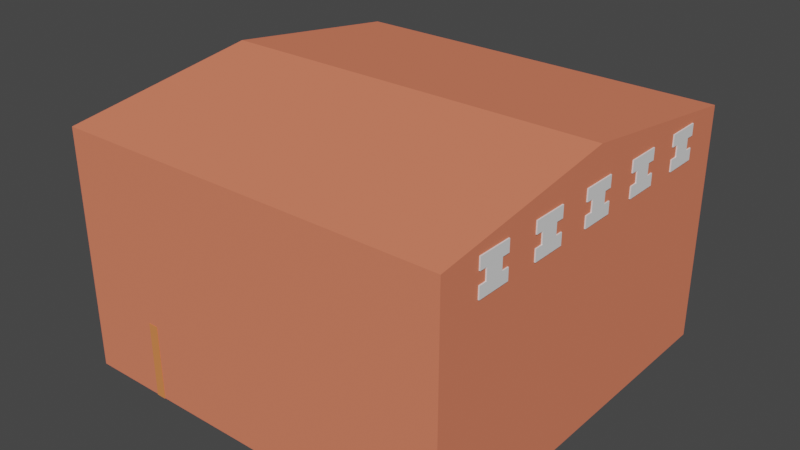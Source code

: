 # Source: Warehouse.blend  (saved by Blender 3.6.13; exported with 4.5.12 LTS)
import bpy
from mathutils import Matrix  # noqa: F401  (used for matrix-valued properties, if any)

bpy.ops.wm.read_factory_settings(use_empty=True)
scene = bpy.context.scene
scene.name = 'Scene'

# ---- collections
col_collection = bpy.data.collections.new('Collection'); scene.collection.children.link(col_collection)

# ---- materials (node trees are filled in below, after node groups)
mat_material_002 = bpy.data.materials.new('Material.002')
mat_material_002.use_transparent_shadow = False
mat_material_003 = bpy.data.materials.new('Material.003')
mat_material_003.use_transparent_shadow = False
mat_material_001 = bpy.data.materials.new('Material.001')
mat_material_001.use_transparent_shadow = False
mat_window = bpy.data.materials.new('Window')
mat_window.use_transparent_shadow = False

# ---- material node trees
mat_material_002.use_nodes = True; mat_material_002.node_tree.nodes.clear()
_N = mat_material_002.node_tree.nodes; _L = mat_material_002.node_tree.links
n0 = _N.new('ShaderNodeBsdfPrincipled'); n0.name = 'Principled BSDF'; n0.location = (10, 300)
n0.distribution = 'GGX'
n0.subsurface_method = 'RANDOM_WALK_SKIN'
n0.inputs[0].default_value = (0.8, 0.215, 0.1223, 1.0)
n0.inputs[2].default_value = 1.0
n0.inputs[3].default_value = 1.45
n0.inputs[13].default_value = 0.0
n0.inputs[27].default_value = (0.0, 0.0, 0.0, 1.0)
n0.inputs[28].default_value = 1.0
n1 = _N.new('ShaderNodeOutputMaterial'); n1.name = 'Material Output'; n1.location = (300, 300)
n2 = _N.new('ShaderNodeTexNoise'); n2.name = 'Noise Texture'; n2.location = (-438, 302)
_L.new(n0.outputs[0], n1.inputs[0])
n1.is_active_output = True
mat_material_003.use_nodes = True; mat_material_003.node_tree.nodes.clear()
_N = mat_material_003.node_tree.nodes; _L = mat_material_003.node_tree.links
n0 = _N.new('ShaderNodeBsdfPrincipled'); n0.name = 'Principled BSDF'; n0.location = (10, 300)
n0.distribution = 'GGX'
n0.subsurface_method = 'RANDOM_WALK_SKIN'
n0.inputs[0].default_value = (0.07658, 0.07658, 0.07658, 1.0)
n0.inputs[1].default_value = 0.7008
n0.inputs[3].default_value = 1.45
n0.inputs[27].default_value = (0.0, 0.0, 0.0, 1.0)
n0.inputs[28].default_value = 1.0
n1 = _N.new('ShaderNodeOutputMaterial'); n1.name = 'Material Output'; n1.location = (300, 300)
_L.new(n0.outputs[0], n1.inputs[0])
n1.is_active_output = True
mat_material_001.use_nodes = True; mat_material_001.node_tree.nodes.clear()
_N = mat_material_001.node_tree.nodes; _L = mat_material_001.node_tree.links
n0 = _N.new('ShaderNodeBsdfPrincipled'); n0.name = 'Principled BSDF'; n0.location = (10, 300)
n0.distribution = 'GGX'
n0.subsurface_method = 'RANDOM_WALK_SKIN'
n0.inputs[0].default_value = (0.8, 0.2391, 0.06795, 1.0)
n0.inputs[2].default_value = 1.0
n0.inputs[3].default_value = 1.45
n0.inputs[27].default_value = (0.0, 0.0, 0.0, 1.0)
n0.inputs[28].default_value = 1.0
n1 = _N.new('ShaderNodeOutputMaterial'); n1.name = 'Material Output'; n1.location = (300, 300)
_L.new(n0.outputs[0], n1.inputs[0])
n1.is_active_output = True
mat_window.use_nodes = True; mat_window.node_tree.nodes.clear()
_N = mat_window.node_tree.nodes; _L = mat_window.node_tree.links
n0 = _N.new('ShaderNodeBsdfPrincipled'); n0.name = 'Principled BSDF'; n0.location = (10, 300)
n0.distribution = 'GGX'
n0.subsurface_method = 'RANDOM_WALK_SKIN'
n0.inputs[3].default_value = 1.45
n0.inputs[27].default_value = (0.0, 0.0, 0.0, 1.0)
n0.inputs[28].default_value = 1.0
n1 = _N.new('ShaderNodeOutputMaterial'); n1.name = 'Material Output'; n1.location = (300, 300)
_L.new(n0.outputs[0], n1.inputs[0])
n1.is_active_output = True

# ---- world
world_world = bpy.data.worlds.new('World'); scene.world = world_world
world_world.use_nodes = True; world_world.node_tree.nodes.clear()
_N = world_world.node_tree.nodes; _L = world_world.node_tree.links
n0 = _N.new('ShaderNodeOutputWorld'); n0.name = 'World Output'; n0.location = (300, 300)
n1 = _N.new('ShaderNodeBackground'); n1.name = 'Background'; n1.location = (10, 300)
n1.inputs[0].default_value = (0.05088, 0.05088, 0.05088, 1.0)
_L.new(n1.outputs[0], n0.inputs[0])
n0.is_active_output = True
world_world.color = (0.05088, 0.05088, 0.05088)
world_world.use_sun_shadow = False
world_world.sun_shadow_jitter_overblur = 0.0

# ---- meshes
me_cube_001 = bpy.data.meshes.new('Cube.001')
me_cube_001.from_pydata([], [], [])
_uv = me_cube_001.uv_layers.new(name='UVMap')
_uv.uv.foreach_set('vector', [])
me_cube_001.update()
me_plane = bpy.data.meshes.new('Plane')
me_plane.from_pydata([(-1.0, -1.0, 0.0), (1.0, -1.0, 0.0), (-1.0, 1.0, 0.0), (1.0, 1.0, 0.0), (-1.0, -1.0, 1.217), (1.0, -1.0, 1.217), (-1.0, 1.0, 1.217), (1.0, 1.0, 1.217), (-1.0, 0.0, 1.355), (1.0, 0.0, 1.355)], [], [(1, 5, 9, 7, 3), (2, 6, 8, 4, 0), (3, 7, 6, 2), (0, 4, 5, 1), (8, 9, 5, 4), (6, 7, 9, 8)])
_uv = me_plane.uv_layers.new(name='UVMap')
_uv.uv.foreach_set('vector', [1.0, 0.0, 1.0, 0.0, 1.0, 0.5, 1.0, 1.0, 1.0, 1.0, 0.0, 1.0, 0.0, 1.0, 0.0, 0.5, 0.0, 0.0, 0.0, 0.0, 1.0, 1.0, 1.0, 1.0, 0.0, 1.0, 0.0, 1.0, 0.0, 0.0, 0.0, 0.0, 1.0, 0.0, 1.0, 0.0, 0.0, 0.5, 1.0, 0.5, 1.0, 0.0, 0.0, 0.0, 0.0, 1.0, 1.0, 1.0, 1.0, 0.5, 0.0, 0.5])
me_plane.materials.append(mat_material_002)
me_plane.materials.append(mat_material_003)
me_plane.update()
me_cube_002 = bpy.data.meshes.new('Cube.002')
me_cube_002.from_pydata([(-1.0, -1.0, -1.0), (-1.0, -1.0, 3.384), (-1.0, 1.0, -1.0), (-1.0, 1.0, 3.384), (1.0, -1.0, -1.0), (1.0, -1.0, 3.384), (1.0, 1.0, -1.0), (1.0, 1.0, 3.384)], [], [(0, 1, 3, 2), (2, 3, 7, 6), (6, 7, 5, 4), (4, 5, 1, 0), (2, 6, 4, 0), (7, 3, 1, 5)])
_uv = me_cube_002.uv_layers.new(name='UVMap')
_uv.uv.foreach_set('vector', [0.375, 0.0, 0.625, 0.0, 0.625, 0.25, 0.375, 0.25, 0.375, 0.25, 0.625, 0.25, 0.625, 0.5, 0.375, 0.5, 0.375, 0.5, 0.625, 0.5, 0.625, 0.75, 0.375, 0.75, 0.375, 0.75, 0.625, 0.75, 0.625, 1.0, 0.375, 1.0, 0.125, 0.5, 0.375, 0.5, 0.375, 0.75, 0.125, 0.75, 0.625, 0.5, 0.875, 0.5, 0.875, 0.75, 0.625, 0.75])
me_cube_002.materials.append(mat_material_001)
me_cube_002.update()
me_cube_003 = bpy.data.meshes.new('Cube.003')
me_cube_003.from_pydata([(-1.0, -1.0, -1.0), (-1.0, -1.0, 3.384), (-1.0, 1.0, -1.0), (-1.0, 1.0, 3.384), (1.0, -1.0, -1.0), (1.0, -1.0, 3.384), (1.0, 1.0, -1.0), (1.0, 1.0, 3.384)], [], [(0, 1, 3, 2), (2, 3, 7, 6), (6, 7, 5, 4), (4, 5, 1, 0), (2, 6, 4, 0), (7, 3, 1, 5)])
_uv = me_cube_003.uv_layers.new(name='UVMap')
_uv.uv.foreach_set('vector', [0.375, 0.0, 0.625, 0.0, 0.625, 0.25, 0.375, 0.25, 0.375, 0.25, 0.625, 0.25, 0.625, 0.5, 0.375, 0.5, 0.375, 0.5, 0.625, 0.5, 0.625, 0.75, 0.375, 0.75, 0.375, 0.75, 0.625, 0.75, 0.625, 1.0, 0.375, 1.0, 0.125, 0.5, 0.375, 0.5, 0.375, 0.75, 0.125, 0.75, 0.625, 0.5, 0.875, 0.5, 0.875, 0.75, 0.625, 0.75])
me_cube_003.materials.append(mat_material_001)
me_cube_003.update()
me_cube_004 = bpy.data.meshes.new('Cube.004')
me_cube_004.from_pydata([(-1.0, -1.0, -1.0), (-1.0, -1.0, 3.384), (-1.0, 1.0, -1.0), (-1.0, 1.0, 3.384), (1.0, -1.0, -1.0), (1.0, -1.0, 3.384), (1.0, 1.0, -1.0), (1.0, 1.0, 3.384), (1.0, 0.6868, 3.083), (1.0, 0.6868, 0.07209), (1.0, -0.6868, 0.07209), (1.0, -0.6868, 3.083), (-1.152, 0.6868, 3.083), (-1.152, 0.6868, 0.07209), (-1.152, -0.6868, 0.07209), (-1.152, -0.6868, 3.083), (-0.07596, -0.6868, 3.083), (-0.07596, 0.6868, 3.083), (-0.07596, 0.6868, 0.07209), (-0.07596, -0.6868, 0.07209)], [], [(12, 15, 1, 3), (2, 3, 7, 6), (5, 4, 10, 11), (4, 5, 1, 0), (2, 6, 4, 0), (7, 3, 1, 5), (17, 16, 15, 12), (4, 6, 9, 10), (7, 5, 11, 8), (6, 7, 8, 9), (13, 12, 3, 2), (18, 17, 12, 13), (16, 19, 14, 15), (19, 18, 13, 14), (15, 14, 0, 1), (14, 13, 2, 0), (10, 9, 18, 19), (11, 10, 19, 16), (9, 8, 17, 18), (8, 11, 16, 17), (19, 18, 17, 16)])
me_cube_004.polygons.foreach_set('material_index', [0, 0, 0, 0, 0, 0, 0, 0, 0, 0, 0, 0, 0, 0, 0, 0, 0, 0, 0, 0, 1])
_uv = me_cube_004.uv_layers.new(name='UVMap')
_uv.uv.foreach_set('vector', [0.625, 0.5, 0.625, 0.75, 0.875, 0.75, 0.875, 0.5, 0.375, 0.25, 0.625, 0.25, 0.625, 0.5, 0.375, 0.5, 0.625, 0.75, 0.375, 0.75, 0.375, 0.75, 0.625, 0.75, 0.375, 0.75, 0.625, 0.75, 0.625, 1.0, 0.375, 1.0, 0.125, 0.5, 0.375, 0.5, 0.375, 0.75, 0.125, 0.75, 0.625, 0.5, 0.875, 0.5, 0.875, 0.75, 0.625, 0.75, 0.625, 0.5, 0.625, 0.75, 0.625, 0.75, 0.625, 0.5, 0.375, 0.75, 0.375, 0.5, 0.375, 0.5, 0.375, 0.75, 0.625, 0.5, 0.625, 0.75, 0.625, 0.75, 0.625, 0.5, 0.375, 0.5, 0.625, 0.5, 0.625, 0.5, 0.375, 0.5, 0.375, 0.5, 0.625, 0.5, 0.625, 0.25, 0.375, 0.25, 0.375, 0.5, 0.625, 0.5, 0.625, 0.5, 0.375, 0.5, 0.625, 0.75, 0.375, 0.75, 0.375, 0.75, 0.625, 0.75, 0.375, 0.75, 0.375, 0.5, 0.375, 0.5, 0.375, 0.75, 0.625, 0.75, 0.375, 0.75, 0.375, 1.0, 0.625, 1.0, 0.375, 0.75, 0.375, 0.5, 0.125, 0.5, 0.125, 0.75, 0.375, 0.75, 0.375, 0.5, 0.375, 0.5, 0.375, 0.75, 0.625, 0.75, 0.375, 0.75, 0.375, 0.75, 0.625, 0.75, 0.375, 0.5, 0.625, 0.5, 0.625, 0.5, 0.375, 0.5, 0.625, 0.5, 0.625, 0.75, 0.625, 0.75, 0.625, 0.5, 0.0, 0.0, 0.0, 0.0, 0.0, 0.0, 0.0, 0.0])
me_cube_004.materials.append(mat_material_001)
me_cube_004.materials.append(mat_window)
me_cube_004.update()
me_cube_005 = bpy.data.meshes.new('Cube.005')
me_cube_005.from_pydata([(-1.0, -1.0, -1.0), (-1.0, -1.0, 3.384), (-1.0, 1.0, -1.0), (-1.0, 1.0, 3.384), (1.0, -1.0, -1.0), (1.0, -1.0, 3.384), (1.0, 1.0, -1.0), (1.0, 1.0, 3.384)], [], [(0, 1, 3, 2), (2, 3, 7, 6), (6, 7, 5, 4), (4, 5, 1, 0), (2, 6, 4, 0), (7, 3, 1, 5)])
_uv = me_cube_005.uv_layers.new(name='UVMap')
_uv.uv.foreach_set('vector', [0.375, 0.0, 0.625, 0.0, 0.625, 0.25, 0.375, 0.25, 0.375, 0.25, 0.625, 0.25, 0.625, 0.5, 0.375, 0.5, 0.375, 0.5, 0.625, 0.5, 0.625, 0.75, 0.375, 0.75, 0.375, 0.75, 0.625, 0.75, 0.625, 1.0, 0.375, 1.0, 0.125, 0.5, 0.375, 0.5, 0.375, 0.75, 0.125, 0.75, 0.625, 0.5, 0.875, 0.5, 0.875, 0.75, 0.625, 0.75])
me_cube_005.materials.append(mat_material_001)
me_cube_005.update()
me_cube_006 = bpy.data.meshes.new('Cube.006')
me_cube_006.from_pydata([(-1.0, -1.0, -1.0), (-1.0, -1.0, 3.384), (-1.0, 1.0, -1.0), (-1.0, 1.0, 3.384), (1.0, -1.0, -1.0), (1.0, -1.0, 3.384), (1.0, 1.0, -1.0), (1.0, 1.0, 3.384), (-1.0, 0.6731, -0.1921), (-1.0, -0.6731, -0.1921), (-1.0, -0.6731, 2.759), (-1.0, 0.6731, 2.759), (1.198, 0.6731, -0.1921), (1.198, -0.6731, -0.1921), (1.198, -0.6731, 2.759), (1.198, 0.6731, 2.759), (0.09897, 0.6731, 2.759), (0.09897, -0.6731, 2.759), (0.09897, -0.6731, -0.1921), (0.09897, 0.6731, -0.1921)], [], [(3, 2, 8, 11), (2, 3, 7, 6), (12, 13, 4, 6), (4, 5, 1, 0), (2, 6, 4, 0), (7, 3, 1, 5), (17, 16, 15, 14), (0, 1, 10, 9), (1, 3, 11, 10), (2, 0, 9, 8), (13, 14, 5, 4), (19, 18, 13, 12), (16, 19, 12, 15), (18, 17, 14, 13), (14, 15, 7, 5), (15, 12, 6, 7), (9, 10, 17, 18), (11, 8, 19, 16), (8, 9, 18, 19), (10, 11, 16, 17), (18, 17, 16, 19)])
me_cube_006.polygons.foreach_set('material_index', [0, 0, 0, 0, 0, 0, 0, 0, 0, 0, 0, 0, 0, 0, 0, 0, 0, 0, 0, 0, 1])
_uv = me_cube_006.uv_layers.new(name='UVMap')
_uv.uv.foreach_set('vector', [0.625, 0.25, 0.375, 0.25, 0.375, 0.25, 0.625, 0.25, 0.375, 0.25, 0.625, 0.25, 0.625, 0.5, 0.375, 0.5, 0.125, 0.5, 0.125, 0.75, 0.375, 0.75, 0.375, 0.5, 0.375, 0.75, 0.625, 0.75, 0.625, 1.0, 0.375, 1.0, 0.125, 0.5, 0.375, 0.5, 0.375, 0.75, 0.125, 0.75, 0.625, 0.5, 0.875, 0.5, 0.875, 0.75, 0.625, 0.75, 0.875, 0.75, 0.875, 0.5, 0.875, 0.5, 0.875, 0.75, 0.375, 1.0, 0.625, 1.0, 0.625, 1.0, 0.375, 1.0, 0.875, 0.75, 0.875, 0.5, 0.875, 0.5, 0.875, 0.75, 0.125, 0.5, 0.125, 0.75, 0.125, 0.75, 0.125, 0.5, 0.375, 1.0, 0.625, 1.0, 0.625, 0.75, 0.375, 0.75, 0.125, 0.5, 0.125, 0.75, 0.125, 0.75, 0.125, 0.5, 0.625, 0.25, 0.375, 0.25, 0.375, 0.25, 0.625, 0.25, 0.375, 1.0, 0.625, 1.0, 0.625, 1.0, 0.375, 1.0, 0.875, 0.75, 0.875, 0.5, 0.625, 0.5, 0.625, 0.75, 0.625, 0.25, 0.375, 0.25, 0.375, 0.5, 0.625, 0.5, 0.375, 1.0, 0.625, 1.0, 0.625, 1.0, 0.375, 1.0, 0.625, 0.25, 0.375, 0.25, 0.375, 0.25, 0.625, 0.25, 0.125, 0.5, 0.125, 0.75, 0.125, 0.75, 0.125, 0.5, 0.875, 0.75, 0.875, 0.5, 0.875, 0.5, 0.875, 0.75, 0.0, 0.0, 0.0, 0.0, 0.0, 0.0, 0.0, 0.0])
me_cube_006.materials.append(mat_material_001)
me_cube_006.materials.append(mat_window)
me_cube_006.update()
me_cube_007 = bpy.data.meshes.new('Cube.007')
me_cube_007.from_pydata([(-1.0, -1.0, -1.0), (-1.0, -1.0, 3.384), (-1.0, 1.0, -1.0), (-1.0, 1.0, 3.384), (1.0, -1.0, -1.0), (1.0, -1.0, 3.384), (1.0, 1.0, -1.0), (1.0, 1.0, 3.384)], [], [(0, 1, 3, 2), (2, 3, 7, 6), (6, 7, 5, 4), (4, 5, 1, 0), (2, 6, 4, 0), (7, 3, 1, 5)])
_uv = me_cube_007.uv_layers.new(name='UVMap')
_uv.uv.foreach_set('vector', [0.375, 0.0, 0.625, 0.0, 0.625, 0.25, 0.375, 0.25, 0.375, 0.25, 0.625, 0.25, 0.625, 0.5, 0.375, 0.5, 0.375, 0.5, 0.625, 0.5, 0.625, 0.75, 0.375, 0.75, 0.375, 0.75, 0.625, 0.75, 0.625, 1.0, 0.375, 1.0, 0.125, 0.5, 0.375, 0.5, 0.375, 0.75, 0.125, 0.75, 0.625, 0.5, 0.875, 0.5, 0.875, 0.75, 0.625, 0.75])
me_cube_007.materials.append(mat_material_001)
me_cube_007.update()
me_cube_008 = bpy.data.meshes.new('Cube.008')
me_cube_008.from_pydata([(-1.0, -1.0, -1.0), (-1.0, -1.0, 3.384), (-1.0, 1.0, -1.0), (-1.0, 1.0, 3.384), (1.0, -1.0, -1.0), (1.0, -1.0, 3.384), (1.0, 1.0, -1.0), (1.0, 1.0, 3.384)], [], [(0, 1, 3, 2), (2, 3, 7, 6), (6, 7, 5, 4), (4, 5, 1, 0), (2, 6, 4, 0), (7, 3, 1, 5)])
_uv = me_cube_008.uv_layers.new(name='UVMap')
_uv.uv.foreach_set('vector', [0.375, 0.0, 0.625, 0.0, 0.625, 0.25, 0.375, 0.25, 0.375, 0.25, 0.625, 0.25, 0.625, 0.5, 0.375, 0.5, 0.375, 0.5, 0.625, 0.5, 0.625, 0.75, 0.375, 0.75, 0.375, 0.75, 0.625, 0.75, 0.625, 1.0, 0.375, 1.0, 0.125, 0.5, 0.375, 0.5, 0.375, 0.75, 0.125, 0.75, 0.625, 0.5, 0.875, 0.5, 0.875, 0.75, 0.625, 0.75])
me_cube_008.materials.append(mat_material_001)
me_cube_008.update()
me_cube_009 = bpy.data.meshes.new('Cube.009')
me_cube_009.from_pydata([(-1.0, -1.0, -1.0), (-1.0, -1.0, 3.384), (-1.0, 1.0, -1.0), (-1.0, 1.0, 3.384), (1.0, -1.0, -1.0), (1.0, -1.0, 3.384), (1.0, 1.0, -1.0), (1.0, 1.0, 3.384)], [], [(0, 1, 3, 2), (2, 3, 7, 6), (6, 7, 5, 4), (4, 5, 1, 0), (2, 6, 4, 0), (7, 3, 1, 5)])
_uv = me_cube_009.uv_layers.new(name='UVMap')
_uv.uv.foreach_set('vector', [0.375, 0.0, 0.625, 0.0, 0.625, 0.25, 0.375, 0.25, 0.375, 0.25, 0.625, 0.25, 0.625, 0.5, 0.375, 0.5, 0.375, 0.5, 0.625, 0.5, 0.625, 0.75, 0.375, 0.75, 0.375, 0.75, 0.625, 0.75, 0.625, 1.0, 0.375, 1.0, 0.125, 0.5, 0.375, 0.5, 0.375, 0.75, 0.125, 0.75, 0.625, 0.5, 0.875, 0.5, 0.875, 0.75, 0.625, 0.75])
me_cube_009.materials.append(mat_material_001)
me_cube_009.update()
me_cube_010 = bpy.data.meshes.new('Cube.010')
me_cube_010.from_pydata([(-1.0, -1.0, -1.0), (-1.0, -1.0, 3.384), (-1.0, 1.0, -1.0), (-1.0, 1.0, 3.384), (1.0, -1.0, -1.0), (1.0, -1.0, 3.384), (1.0, 1.0, -1.0), (1.0, 1.0, 3.384)], [], [(0, 1, 3, 2), (2, 3, 7, 6), (6, 7, 5, 4), (4, 5, 1, 0), (2, 6, 4, 0), (7, 3, 1, 5)])
_uv = me_cube_010.uv_layers.new(name='UVMap')
_uv.uv.foreach_set('vector', [0.375, 0.0, 0.625, 0.0, 0.625, 0.25, 0.375, 0.25, 0.375, 0.25, 0.625, 0.25, 0.625, 0.5, 0.375, 0.5, 0.375, 0.5, 0.625, 0.5, 0.625, 0.75, 0.375, 0.75, 0.375, 0.75, 0.625, 0.75, 0.625, 1.0, 0.375, 1.0, 0.125, 0.5, 0.375, 0.5, 0.375, 0.75, 0.125, 0.75, 0.625, 0.5, 0.875, 0.5, 0.875, 0.75, 0.625, 0.75])
me_cube_010.materials.append(mat_material_001)
me_cube_010.update()
me_cube_011 = bpy.data.meshes.new('Cube.011')
me_cube_011.from_pydata([(-1.0, -1.0, -1.0), (-1.0, -1.0, 3.384), (-1.0, 1.0, -1.0), (-1.0, 1.0, 3.384), (1.0, -1.0, -1.0), (1.0, -1.0, 3.384), (1.0, 1.0, -1.0), (1.0, 1.0, 3.384)], [], [(0, 1, 3, 2), (2, 3, 7, 6), (6, 7, 5, 4), (4, 5, 1, 0), (2, 6, 4, 0), (7, 3, 1, 5)])
_uv = me_cube_011.uv_layers.new(name='UVMap')
_uv.uv.foreach_set('vector', [0.375, 0.0, 0.625, 0.0, 0.625, 0.25, 0.375, 0.25, 0.375, 0.25, 0.625, 0.25, 0.625, 0.5, 0.375, 0.5, 0.375, 0.5, 0.625, 0.5, 0.625, 0.75, 0.375, 0.75, 0.375, 0.75, 0.625, 0.75, 0.625, 1.0, 0.375, 1.0, 0.125, 0.5, 0.375, 0.5, 0.375, 0.75, 0.125, 0.75, 0.625, 0.5, 0.875, 0.5, 0.875, 0.75, 0.625, 0.75])
me_cube_011.materials.append(mat_material_001)
me_cube_011.update()
me_cube_016 = bpy.data.meshes.new('Cube.016')
me_cube_016.from_pydata([(-11.52, -1.0, -1.0), (-11.52, -1.0, 1.0), (-11.52, 1.0, -1.0), (-11.52, 1.0, 1.0), (11.52, -1.0, -1.0), (11.52, -1.0, 1.0), (11.52, 1.0, -1.0), (11.52, 1.0, 1.0), (-11.52, -1.0, -0.3333), (-11.52, -1.0, 0.3333), (-11.52, 1.0, 0.3333), (-11.52, 1.0, -0.3333), (11.52, 1.0, 0.3333), (11.52, 1.0, -0.3333), (11.52, -1.0, 0.3333), (11.52, -1.0, -0.3333), (-11.52, -0.5417, -0.3333), (-11.52, -0.5417, 0.3333), (-11.52, 0.5417, 0.3333), (-11.52, 0.5417, -0.3333), (11.52, 0.5417, 0.3333), (11.52, 0.5417, -0.3333), (11.52, -0.5417, 0.3333), (11.52, -0.5417, -0.3333), (-11.52, 7.0, -1.0), (-11.52, 7.0, 1.0), (-11.52, 9.0, -1.0), (-11.52, 9.0, 1.0), (11.52, 7.0, -1.0), (11.52, 7.0, 1.0), (11.52, 9.0, -1.0), (11.52, 9.0, 1.0), (-11.52, 7.0, -0.3333), (-11.52, 7.0, 0.3333), (-11.52, 9.0, 0.3333), (-11.52, 9.0, -0.3333), (11.52, 9.0, 0.3333), (11.52, 9.0, -0.3333), (11.52, 7.0, 0.3333), (11.52, 7.0, -0.3333), (-11.52, 7.458, -0.3333), (-11.52, 7.458, 0.3333), (-11.52, 8.542, 0.3333), (-11.52, 8.542, -0.3333), (11.52, 8.542, 0.3333), (11.52, 8.542, -0.3333), (11.52, 7.458, 0.3333), (11.52, 7.458, -0.3333), (-11.52, 3.0, -1.0), (-11.52, 3.0, 1.0), (-11.52, 5.0, -1.0), (-11.52, 5.0, 1.0), (11.52, 3.0, -1.0), (11.52, 3.0, 1.0), (11.52, 5.0, -1.0), (11.52, 5.0, 1.0), (-11.52, 3.0, -0.3333), (-11.52, 3.0, 0.3333), (-11.52, 5.0, 0.3333), (-11.52, 5.0, -0.3333), (11.52, 5.0, 0.3333), (11.52, 5.0, -0.3333), (11.52, 3.0, 0.3333), (11.52, 3.0, -0.3333), (-11.52, 3.458, -0.3333), (-11.52, 3.458, 0.3333), (-11.52, 4.542, 0.3333), (-11.52, 4.542, -0.3333), (11.52, 4.542, 0.3333), (11.52, 4.542, -0.3333), (11.52, 3.458, 0.3333), (11.52, 3.458, -0.3333), (-11.52, 11.0, -1.0), (-11.52, 11.0, 1.0), (-11.52, 13.0, -1.0), (-11.52, 13.0, 1.0), (11.52, 11.0, -1.0), (11.52, 11.0, 1.0), (11.52, 13.0, -1.0), (11.52, 13.0, 1.0), (-11.52, 11.0, -0.3333), (-11.52, 11.0, 0.3333), (-11.52, 13.0, 0.3333), (-11.52, 13.0, -0.3333), (11.52, 13.0, 0.3333), (11.52, 13.0, -0.3333), (11.52, 11.0, 0.3333), (11.52, 11.0, -0.3333), (-11.52, 11.46, -0.3333), (-11.52, 11.46, 0.3333), (-11.52, 12.54, 0.3333), (-11.52, 12.54, -0.3333), (11.52, 12.54, 0.3333), (11.52, 12.54, -0.3333), (11.52, 11.46, 0.3333), (11.52, 11.46, -0.3333), (-11.52, 15.0, -1.0), (-11.52, 15.0, 1.0), (-11.52, 17.0, -1.0), (-11.52, 17.0, 1.0), (11.52, 15.0, -1.0), (11.52, 15.0, 1.0), (11.52, 17.0, -1.0), (11.52, 17.0, 1.0), (-11.52, 15.0, -0.3333), (-11.52, 15.0, 0.3333), (-11.52, 17.0, 0.3333), (-11.52, 17.0, -0.3333), (11.52, 17.0, 0.3333), (11.52, 17.0, -0.3333), (11.52, 15.0, 0.3333), (11.52, 15.0, -0.3333), (-11.52, 15.46, -0.3333), (-11.52, 15.46, 0.3333), (-11.52, 16.54, 0.3333), (-11.52, 16.54, -0.3333), (11.52, 16.54, 0.3333), (11.52, 16.54, -0.3333), (11.52, 15.46, 0.3333), (11.52, 15.46, -0.3333)], [], [(10, 3, 7, 12), (14, 5, 1, 9), (2, 6, 4, 0), (7, 3, 1, 5), (4, 15, 8, 0), (2, 11, 13, 6), (14, 9, 17, 22), (23, 22, 17, 16), (19, 18, 20, 21), (13, 11, 19, 21), (8, 15, 23, 16), (10, 12, 20, 18), (2, 0, 8, 16, 19, 11), (9, 1, 3, 10, 18, 17), (16, 17, 18, 19), (21, 20, 22, 23), (6, 13, 21, 23, 15, 4), (5, 14, 22, 20, 12, 7), (34, 27, 31, 36), (38, 29, 25, 33), (26, 30, 28, 24), (31, 27, 25, 29), (28, 39, 32, 24), (26, 35, 37, 30), (38, 33, 41, 46), (47, 46, 41, 40), (43, 42, 44, 45), (37, 35, 43, 45), (32, 39, 47, 40), (34, 36, 44, 42), (26, 24, 32, 40, 43, 35), (33, 25, 27, 34, 42, 41), (40, 41, 42, 43), (45, 44, 46, 47), (30, 37, 45, 47, 39, 28), (29, 38, 46, 44, 36, 31), (58, 51, 55, 60), (62, 53, 49, 57), (50, 54, 52, 48), (55, 51, 49, 53), (52, 63, 56, 48), (50, 59, 61, 54), (62, 57, 65, 70), (71, 70, 65, 64), (67, 66, 68, 69), (61, 59, 67, 69), (56, 63, 71, 64), (58, 60, 68, 66), (50, 48, 56, 64, 67, 59), (57, 49, 51, 58, 66, 65), (64, 65, 66, 67), (69, 68, 70, 71), (54, 61, 69, 71, 63, 52), (53, 62, 70, 68, 60, 55), (82, 75, 79, 84), (86, 77, 73, 81), (74, 78, 76, 72), (79, 75, 73, 77), (76, 87, 80, 72), (74, 83, 85, 78), (86, 81, 89, 94), (95, 94, 89, 88), (91, 90, 92, 93), (85, 83, 91, 93), (80, 87, 95, 88), (82, 84, 92, 90), (74, 72, 80, 88, 91, 83), (81, 73, 75, 82, 90, 89), (88, 89, 90, 91), (93, 92, 94, 95), (78, 85, 93, 95, 87, 76), (77, 86, 94, 92, 84, 79), (106, 99, 103, 108), (110, 101, 97, 105), (98, 102, 100, 96), (103, 99, 97, 101), (100, 111, 104, 96), (98, 107, 109, 102), (110, 105, 113, 118), (119, 118, 113, 112), (115, 114, 116, 117), (109, 107, 115, 117), (104, 111, 119, 112), (106, 108, 116, 114), (98, 96, 104, 112, 115, 107), (105, 97, 99, 106, 114, 113), (112, 113, 114, 115), (117, 116, 118, 119), (102, 109, 117, 119, 111, 100), (101, 110, 118, 116, 108, 103)])
_uv = me_cube_016.uv_layers.new(name='UVMap')
_uv.uv.foreach_set('vector', [0.5417, 0.25, 0.625, 0.25, 0.625, 0.5, 0.5417, 0.5, 0.5417, 0.75, 0.625, 0.75, 0.625, 1.0, 0.5417, 1.0, 0.125, 0.5, 0.375, 0.5, 0.375, 0.75, 0.125, 0.75, 0.625, 0.5, 0.875, 0.5, 0.875, 0.75, 0.625, 0.75, 0.375, 0.75, 0.4583, 0.75, 0.4583, 1.0, 0.375, 1.0, 0.375, 0.25, 0.4583, 0.25, 0.4583, 0.5, 0.375, 0.5, 0.5417, 0.75, 0.5417, 1.0, 0.5417, 1.0, 0.5417, 0.75, 0.4583, 0.75, 0.5417, 0.75, 0.5417, 1.0, 0.4583, 1.0, 0.4583, 0.25, 0.5417, 0.25, 0.5417, 0.5, 0.4583, 0.5, 0.4583, 0.5, 0.4583, 0.25, 0.4583, 0.25, 0.4583, 0.5, 0.4583, 1.0, 0.4583, 0.75, 0.4583, 0.75, 0.4583, 1.0, 0.5417, 0.25, 0.5417, 0.5, 0.5417, 0.5, 0.5417, 0.25, 0.375, 0.25, 0.375, 1.0, 0.4583, 1.0, 0.4583, 1.0, 0.4583, 0.25, 0.4583, 0.25, 0.5417, 1.0, 0.875, 0.75, 0.625, 0.25, 0.5417, 0.25, 0.5417, 0.25, 0.5417, 1.0, 0.4583, 1.0, 0.5417, 1.0, 0.5417, 0.25, 0.4583, 0.25, 0.4583, 0.5, 0.5417, 0.5, 0.5417, 0.75, 0.4583, 0.75, 0.375, 0.5, 0.4583, 0.5, 0.4583, 0.5, 0.4583, 0.75, 0.4583, 0.75, 0.375, 0.75, 0.625, 0.75, 0.5417, 0.75, 0.5417, 0.75, 0.5417, 0.5, 0.5417, 0.5, 0.625, 0.5, 0.5417, 0.25, 0.625, 0.25, 0.625, 0.5, 0.5417, 0.5, 0.5417, 0.75, 0.625, 0.75, 0.625, 1.0, 0.5417, 1.0, 0.125, 0.5, 0.375, 0.5, 0.375, 0.75, 0.125, 0.75, 0.625, 0.5, 0.875, 0.5, 0.875, 0.75, 0.625, 0.75, 0.375, 0.75, 0.4583, 0.75, 0.4583, 1.0, 0.375, 1.0, 0.375, 0.25, 0.4583, 0.25, 0.4583, 0.5, 0.375, 0.5, 0.5417, 0.75, 0.5417, 1.0, 0.5417, 1.0, 0.5417, 0.75, 0.4583, 0.75, 0.5417, 0.75, 0.5417, 1.0, 0.4583, 1.0, 0.4583, 0.25, 0.5417, 0.25, 0.5417, 0.5, 0.4583, 0.5, 0.4583, 0.5, 0.4583, 0.25, 0.4583, 0.25, 0.4583, 0.5, 0.4583, 1.0, 0.4583, 0.75, 0.4583, 0.75, 0.4583, 1.0, 0.5417, 0.25, 0.5417, 0.5, 0.5417, 0.5, 0.5417, 0.25, 0.375, 0.25, 0.375, 1.0, 0.4583, 1.0, 0.4583, 1.0, 0.4583, 0.25, 0.4583, 0.25, 0.5417, 1.0, 0.875, 0.75, 0.625, 0.25, 0.5417, 0.25, 0.5417, 0.25, 0.5417, 1.0, 0.4583, 1.0, 0.5417, 1.0, 0.5417, 0.25, 0.4583, 0.25, 0.4583, 0.5, 0.5417, 0.5, 0.5417, 0.75, 0.4583, 0.75, 0.375, 0.5, 0.4583, 0.5, 0.4583, 0.5, 0.4583, 0.75, 0.4583, 0.75, 0.375, 0.75, 0.625, 0.75, 0.5417, 0.75, 0.5417, 0.75, 0.5417, 0.5, 0.5417, 0.5, 0.625, 0.5, 0.5417, 0.25, 0.625, 0.25, 0.625, 0.5, 0.5417, 0.5, 0.5417, 0.75, 0.625, 0.75, 0.625, 1.0, 0.5417, 1.0, 0.125, 0.5, 0.375, 0.5, 0.375, 0.75, 0.125, 0.75, 0.625, 0.5, 0.875, 0.5, 0.875, 0.75, 0.625, 0.75, 0.375, 0.75, 0.4583, 0.75, 0.4583, 1.0, 0.375, 1.0, 0.375, 0.25, 0.4583, 0.25, 0.4583, 0.5, 0.375, 0.5, 0.5417, 0.75, 0.5417, 1.0, 0.5417, 1.0, 0.5417, 0.75, 0.4583, 0.75, 0.5417, 0.75, 0.5417, 1.0, 0.4583, 1.0, 0.4583, 0.25, 0.5417, 0.25, 0.5417, 0.5, 0.4583, 0.5, 0.4583, 0.5, 0.4583, 0.25, 0.4583, 0.25, 0.4583, 0.5, 0.4583, 1.0, 0.4583, 0.75, 0.4583, 0.75, 0.4583, 1.0, 0.5417, 0.25, 0.5417, 0.5, 0.5417, 0.5, 0.5417, 0.25, 0.375, 0.25, 0.375, 1.0, 0.4583, 1.0, 0.4583, 1.0, 0.4583, 0.25, 0.4583, 0.25, 0.5417, 1.0, 0.875, 0.75, 0.625, 0.25, 0.5417, 0.25, 0.5417, 0.25, 0.5417, 1.0, 0.4583, 1.0, 0.5417, 1.0, 0.5417, 0.25, 0.4583, 0.25, 0.4583, 0.5, 0.5417, 0.5, 0.5417, 0.75, 0.4583, 0.75, 0.375, 0.5, 0.4583, 0.5, 0.4583, 0.5, 0.4583, 0.75, 0.4583, 0.75, 0.375, 0.75, 0.625, 0.75, 0.5417, 0.75, 0.5417, 0.75, 0.5417, 0.5, 0.5417, 0.5, 0.625, 0.5, 0.5417, 0.25, 0.625, 0.25, 0.625, 0.5, 0.5417, 0.5, 0.5417, 0.75, 0.625, 0.75, 0.625, 1.0, 0.5417, 1.0, 0.125, 0.5, 0.375, 0.5, 0.375, 0.75, 0.125, 0.75, 0.625, 0.5, 0.875, 0.5, 0.875, 0.75, 0.625, 0.75, 0.375, 0.75, 0.4583, 0.75, 0.4583, 1.0, 0.375, 1.0, 0.375, 0.25, 0.4583, 0.25, 0.4583, 0.5, 0.375, 0.5, 0.5417, 0.75, 0.5417, 1.0, 0.5417, 1.0, 0.5417, 0.75, 0.4583, 0.75, 0.5417, 0.75, 0.5417, 1.0, 0.4583, 1.0, 0.4583, 0.25, 0.5417, 0.25, 0.5417, 0.5, 0.4583, 0.5, 0.4583, 0.5, 0.4583, 0.25, 0.4583, 0.25, 0.4583, 0.5, 0.4583, 1.0, 0.4583, 0.75, 0.4583, 0.75, 0.4583, 1.0, 0.5417, 0.25, 0.5417, 0.5, 0.5417, 0.5, 0.5417, 0.25, 0.375, 0.25, 0.375, 1.0, 0.4583, 1.0, 0.4583, 1.0, 0.4583, 0.25, 0.4583, 0.25, 0.5417, 1.0, 0.875, 0.75, 0.625, 0.25, 0.5417, 0.25, 0.5417, 0.25, 0.5417, 1.0, 0.4583, 1.0, 0.5417, 1.0, 0.5417, 0.25, 0.4583, 0.25, 0.4583, 0.5, 0.5417, 0.5, 0.5417, 0.75, 0.4583, 0.75, 0.375, 0.5, 0.4583, 0.5, 0.4583, 0.5, 0.4583, 0.75, 0.4583, 0.75, 0.375, 0.75, 0.625, 0.75, 0.5417, 0.75, 0.5417, 0.75, 0.5417, 0.5, 0.5417, 0.5, 0.625, 0.5, 0.5417, 0.25, 0.625, 0.25, 0.625, 0.5, 0.5417, 0.5, 0.5417, 0.75, 0.625, 0.75, 0.625, 1.0, 0.5417, 1.0, 0.125, 0.5, 0.375, 0.5, 0.375, 0.75, 0.125, 0.75, 0.625, 0.5, 0.875, 0.5, 0.875, 0.75, 0.625, 0.75, 0.375, 0.75, 0.4583, 0.75, 0.4583, 1.0, 0.375, 1.0, 0.375, 0.25, 0.4583, 0.25, 0.4583, 0.5, 0.375, 0.5, 0.5417, 0.75, 0.5417, 1.0, 0.5417, 1.0, 0.5417, 0.75, 0.4583, 0.75, 0.5417, 0.75, 0.5417, 1.0, 0.4583, 1.0, 0.4583, 0.25, 0.5417, 0.25, 0.5417, 0.5, 0.4583, 0.5, 0.4583, 0.5, 0.4583, 0.25, 0.4583, 0.25, 0.4583, 0.5, 0.4583, 1.0, 0.4583, 0.75, 0.4583, 0.75, 0.4583, 1.0, 0.5417, 0.25, 0.5417, 0.5, 0.5417, 0.5, 0.5417, 0.25, 0.375, 0.25, 0.375, 1.0, 0.4583, 1.0, 0.4583, 1.0, 0.4583, 0.25, 0.4583, 0.25, 0.5417, 1.0, 0.875, 0.75, 0.625, 0.25, 0.5417, 0.25, 0.5417, 0.25, 0.5417, 1.0, 0.4583, 1.0, 0.5417, 1.0, 0.5417, 0.25, 0.4583, 0.25, 0.4583, 0.5, 0.5417, 0.5, 0.5417, 0.75, 0.4583, 0.75, 0.375, 0.5, 0.4583, 0.5, 0.4583, 0.5, 0.4583, 0.75, 0.4583, 0.75, 0.375, 0.75, 0.625, 0.75, 0.5417, 0.75, 0.5417, 0.75, 0.5417, 0.5, 0.5417, 0.5, 0.625, 0.5])
me_cube_016.update()
me_plane_001 = bpy.data.meshes.new('Plane.001')
me_plane_001.from_pydata([(-1.0, -1.0, 0.0), (1.0, -1.0, 0.0), (-1.0, 1.0, 0.0), (1.0, 1.0, 0.0)], [], [(0, 1, 3, 2)])
me_plane_001.polygons.foreach_set('material_index', [1])
_uv = me_plane_001.uv_layers.new(name='UVMap')
_uv.uv.foreach_set('vector', [0.0, 0.0, 1.0, 0.0, 1.0, 1.0, 0.0, 1.0])
me_plane_001.materials.append(mat_material_002)
me_plane_001.materials.append(mat_material_003)
me_plane_001.update()

# ---- objects
ob_cube = bpy.data.objects.new('Cube', me_cube_001)
ob_walls = bpy.data.objects.new('Walls', me_plane)
ob_cube_001 = bpy.data.objects.new('Cube.001', me_cube_002)
ob_cube_002 = bpy.data.objects.new('Cube.002', me_cube_003)
ob_cube_003 = bpy.data.objects.new('Cube.003', me_cube_004)
ob_cube_004 = bpy.data.objects.new('Cube.004', me_cube_005)
ob_cube_005 = bpy.data.objects.new('Cube.005', me_cube_006)
ob_cube_006 = bpy.data.objects.new('Cube.006', me_cube_007)
ob_cube_007 = bpy.data.objects.new('Cube.007', me_cube_008)
ob_cube_008 = bpy.data.objects.new('Cube.008', me_cube_009)
ob_cube_009 = bpy.data.objects.new('Cube.009', me_cube_010)
ob_cube_010 = bpy.data.objects.new('Cube.010', me_cube_011)
ob_rafters = bpy.data.objects.new('Rafters', me_cube_016)
ob_floor = bpy.data.objects.new('Floor', me_plane_001)

# ---- transforms, parenting, visibility, modifiers, constraints
ob_cube.location = (0.0, 0.0, 6.931)
ob_cube.scale = (6.891, 6.891, 6.891)
ob_walls.location = (0.0, 0.0, 0.0)
ob_walls.scale = (11.45, 11.45, 11.45)
ob_cube_001.location = (7.721, 5.12, 0.9776)
ob_cube_001.scale = (0.2842, 3.953, 1.0)
ob_cube_002.location = (7.721, -4.104, 0.9776)
ob_cube_002.scale = (0.2842, 2.878, 1.0)
ob_cube_003.location = (-6.746, -9.021, 0.9776)
ob_cube_003.scale = (0.2842, 2.453, 1.0)
ob_cube_004.location = (9.537e-07, 5.73, 0.9776)
ob_cube_004.rotation_euler = (0.0, -0.0, 1.571)
ob_cube_004.scale = (0.2842, 3.953, 1.0)
ob_cube_005.location = (-7.68, 1.585, 0.9776)
ob_cube_005.rotation_euler = (0.0, -0.0, 1.571)
ob_cube_005.scale = (0.2842, 3.953, 1.0)
ob_cube_006.location = (9.537e-07, 1.544, 0.9776)
ob_cube_006.rotation_euler = (0.0, -0.0, 1.571)
ob_cube_006.scale = (0.2842, 3.953, 1.0)
ob_cube_007.location = (3.657, 5.242, 0.9776)
ob_cube_007.scale = (0.2842, 3.953, 1.0)
ob_cube_008.location = (0.4876, -4.104, 0.9776)
ob_cube_008.scale = (0.2842, 2.878, 1.0)
ob_cube_009.location = (4.104, -1.544, 0.9776)
ob_cube_009.rotation_euler = (0.0, -0.0, 1.571)
ob_cube_009.scale = (0.2842, 3.953, 1.0)
ob_cube_010.location = (5.811, -4.307, 0.9776)
ob_cube_010.rotation_euler = (0.0, -0.0, 1.571)
ob_cube_010.scale = (0.2842, 2.259, 1.0)
ob_rafters.location = (0.0, -8.0, 12.71)
ob_floor.location = (0.0, 0.0, 0.0)
ob_floor.scale = (11.45, 11.45, 11.45)

# ---- collection membership
col_collection.objects.link(ob_cube)
col_collection.objects.link(ob_walls)
col_collection.objects.link(ob_cube_001)
col_collection.objects.link(ob_cube_002)
col_collection.objects.link(ob_cube_003)
col_collection.objects.link(ob_cube_004)
col_collection.objects.link(ob_cube_005)
col_collection.objects.link(ob_cube_006)
col_collection.objects.link(ob_cube_007)
col_collection.objects.link(ob_cube_008)
col_collection.objects.link(ob_cube_009)
col_collection.objects.link(ob_cube_010)
col_collection.objects.link(ob_rafters)
col_collection.objects.link(ob_floor)

# ---- scene / render settings (as saved in the file)
scene.frame_start = 1; scene.frame_end = 250; scene.frame_set(1)
scene.render.engine = 'BLENDER_EEVEE_NEXT'
scene.cycles.sampling_pattern = 'TABULATED_SOBOL'
scene.view_settings.view_transform = 'Filmic'
bpy.context.view_layer.update()

# ---- added for rendering (the .blend has no active camera and no usable light): camera, sun
cam_auto = bpy.data.cameras.new('AutoCamera')
cam_auto.lens = 50.0
cam_auto.sensor_width = 36.0
cam_auto.clip_end = 1000.0
ob_auto_camera = bpy.data.objects.new('AutoCamera', cam_auto)
scene.collection.objects.link(ob_auto_camera)
ob_auto_camera.location = (33.3428, -40.0896, 34.4643)
ob_auto_camera.rotation_euler = (1.09748, -7.21219e-08, 0.694738)
scene.camera = ob_auto_camera
light_auto_sun = bpy.data.lights.new('AutoSun', 'SUN')
light_auto_sun.energy = 3.0
light_auto_sun.angle = 0.0523599
ob_auto_sun = bpy.data.objects.new('AutoSun', light_auto_sun)
scene.collection.objects.link(ob_auto_sun)
ob_auto_sun.rotation_euler = (0.872665, 0.174533, 0.523599)
bpy.context.view_layer.update()
